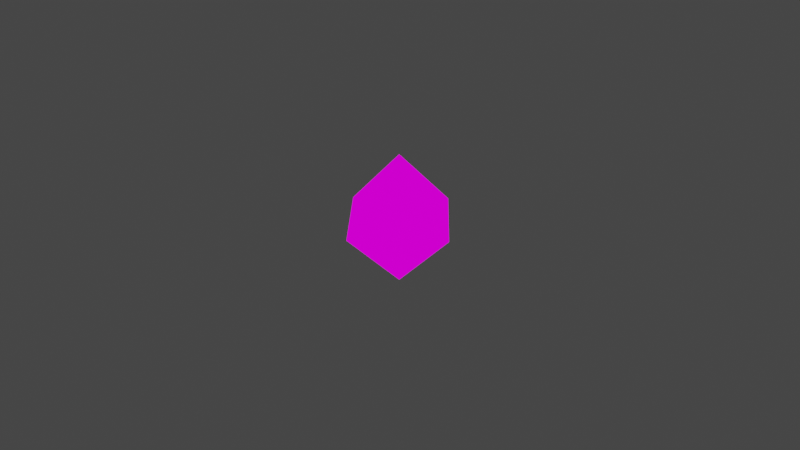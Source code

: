 # Source: octa.blend  (saved by Blender 3.0.42; exported with 4.5.12 LTS)
import bpy
from mathutils import Matrix  # noqa: F401  (used for matrix-valued properties, if any)

bpy.ops.wm.read_factory_settings(use_empty=True)
scene = bpy.context.scene
scene.name = 'Scene'

# ---- collections
col_collection = bpy.data.collections.new('Collection'); scene.collection.children.link(col_collection)

# ---- images (referenced by path relative to the original .blend; pixels are not part of the script)
import os
ASSET_DIR = os.environ.get("B2B_ASSET_DIR", "")  # directory of the original .blend (textures are referenced by path, not embedded)
HERE = os.path.dirname(os.path.abspath(__file__))  # packed textures are extracted next to this script under _unpacked/

def load_image(name, relpath, width, height, colorspace="sRGB"):
    """Load a texture the original file referenced (path relative to the .blend, or extracted next to this script)."""
    p = next((c for c in (os.path.join(HERE, relpath), os.path.join(ASSET_DIR, relpath)) if relpath and os.path.exists(c)), "")
    if p:
        img = bpy.data.images.load(p, check_existing=True)
        img.name = name
    else:  # same state as the original file: an image datablock whose file is absent (Cycles renders it pink)
        img = bpy.data.images.new(name, width, height)
        img.source = "FILE"
        img.filepath = "//" + (relpath or name)
    img.colorspace_settings.name = colorspace
    return img
img_octa_pallet1_png = load_image('octa_pallet1.png', 'ico/assets/octa_pallet1.png', 1024, 1024, 'sRGB')
img_octa_pallet_friday_png = load_image('octa_pallet_friday.png', 'ico/assets/octa_pallet_friday.png', 1024, 1024, 'sRGB')

# ---- materials (node trees are filled in below, after node groups)
mat_material = bpy.data.materials.new('Material')
mat_material.use_transparent_shadow = False

# ---- material node trees
mat_material.use_nodes = True; mat_material.node_tree.nodes.clear()
_N = mat_material.node_tree.nodes; _L = mat_material.node_tree.links
n0 = _N.new('ShaderNodeBsdfPrincipled'); n0.name = 'Principled BSDF'; n0.location = (709, 139)
n0.distribution = 'GGX'
n0.subsurface_method = 'RANDOM_WALK_SKIN'
n0.inputs[3].default_value = 1.45
n0.inputs[27].default_value = (0.0, 0.0, 0.0, 1.0)
n0.inputs[28].default_value = 1.0
n1 = _N.new('ShaderNodeMath'); n1.name = 'Math.001'; n1.location = (165, 178)
n1.hide = True
n1.operation = 'POWER'
n1.use_clamp = True
n1.inputs[1].default_value = 2.0
n2 = _N.new('ShaderNodeMath'); n2.name = 'Math.002'; n2.location = (164, 95)
n2.hide = True
n2.operation = 'POWER'
n2.use_clamp = True
n2.inputs[1].default_value = 2.0
n3 = _N.new('ShaderNodeVectorMath'); n3.name = 'Vector Math'; n3.location = (118, 31)
n3.operation = 'LENGTH'
n4 = _N.new('ShaderNodeMath'); n4.name = 'Math.003'; n4.location = (380, 127)
n4.operation = 'POWER'
n5 = _N.new('ShaderNodeVertexColor'); n5.name = 'Vertex Color.001'; n5.location = (-202, 79)
n5.layer_name = 'Barycentric'
n6 = _N.new('ShaderNodeOutputMaterial'); n6.name = 'Material Output'; n6.location = (820, 329)
n7 = _N.new('ShaderNodeSeparateColor'); n7.name = 'Separate RGB'; n7.location = (-45, 226)
n8 = _N.new('ShaderNodeMath'); n8.name = 'Math'; n8.location = (171, 235)
n8.hide = True
n8.operation = 'POWER'
n8.use_clamp = True
n8.inputs[1].default_value = 2.0
n9 = _N.new('ShaderNodeMath'); n9.name = 'Math.004'; n9.location = (83, 432)
n9.inputs[1].default_value = -1.0
n10 = _N.new('ShaderNodeTexImage'); n10.name = 'Image Texture'; n10.location = (-481, 281)
n10.width = 206
n10.hide = True
n10.image = img_octa_pallet1_png
n10.interpolation = 'Closest'
n10.extension = 'CLIP'
n11 = _N.new('ShaderNodeTexImage'); n11.name = 'Image Texture.001'; n11.location = (-500, 186)
n11.width = 206
n11.image = img_octa_pallet_friday_png
n11.interpolation = 'Closest'
n11.extension = 'CLIP'
n12 = _N.new('ShaderNodeVertexColor'); n12.name = 'Vertex Color'; n12.location = (-221, 365)
n12.layer_name = 'Col'
_L.new(n5.outputs[0], n7.inputs[0])
_L.new(n7.outputs[0], n8.inputs[0])
_L.new(n7.outputs[1], n1.inputs[0])
_L.new(n7.outputs[2], n2.inputs[0])
_L.new(n5.outputs[0], n3.inputs[0])
_L.new(n3.outputs[1], n4.inputs[0])
_L.new(n11.outputs[0], n6.inputs[0])
n6.is_active_output = True

# ---- world
world_world = bpy.data.worlds.new('World'); scene.world = world_world
world_world.use_nodes = True; world_world.node_tree.nodes.clear()
_N = world_world.node_tree.nodes; _L = world_world.node_tree.links
n0 = _N.new('ShaderNodeOutputWorld'); n0.name = 'World Output'; n0.location = (300, 300)
n1 = _N.new('ShaderNodeBackground'); n1.name = 'Background'; n1.location = (10, 300)
n1.inputs[0].default_value = (0.05088, 0.05088, 0.05088, 1.0)
_L.new(n1.outputs[0], n0.inputs[0])
n0.is_active_output = True
world_world.color = (0.05088, 0.05088, 0.05088)
world_world.use_sun_shadow = False
world_world.sun_shadow_jitter_overblur = 0.0

# ---- cameras
cam_camera = bpy.data.cameras.new('Camera')
cam_camera.clip_end = 100.0
cam_camera.ortho_scale = 7.314

# ---- lights
light_light = bpy.data.lights.new('Light', 'POINT')
light_light.transmission_factor = 0.0
light_light.energy = 1000.0
light_light.shadow_soft_size = 0.1
light_light.shadow_maximum_resolution = 0.006
light_light.use_absolute_resolution = True

# ---- meshes
me_solid = bpy.data.meshes.new('Solid')
me_solid.from_pydata([(0.7071, 0.0, 0.0), (-0.7071, 0.0, 0.0), (0.0, 0.7071, 0.0), (0.0, -0.7071, 0.0), (0.0, 0.0, 0.7071), (0.0, 0.0, -0.7071)], [], [(4, 0, 2), (4, 2, 1), (4, 1, 3), (4, 3, 0), (5, 2, 0), (5, 1, 2), (5, 3, 1), (5, 0, 3)])
_uv = me_solid.uv_layers.new(name='UVMap')
_uv.uv.foreach_set('vector', [0.1875, 0.8333, 0.1875, 0.1666, 0.1875, 0.5, 0.3125, 0.8333, 0.3125, 0.1666, 0.3125, 0.5, 0.4375, 0.8333, 0.4375, 0.1666, 0.4375, 0.5, 0.0625, 0.8333, 0.0625, 0.1666, 0.0625, 0.5, 0.6875, 0.8333, 0.6875, 0.1667, 0.6875, 0.5, 0.8125, 0.8333, 0.8125, 0.1667, 0.8125, 0.5, 0.9375, 0.8333, 0.9375, 0.1667, 0.9375, 0.5, 0.5625, 0.8333, 0.5625, 0.1667, 0.5625, 0.5])
_ca = me_solid.color_attributes.new('Col', 'BYTE_COLOR', 'CORNER')
_ca.data.foreach_set('color', [1.0, 0.0, 0.0, 1.0, 0.0, 1.0, 0.0, 1.0, 0.0, 0.0, 1.0, 1.0, 1.0, 0.0, 0.0, 1.0, 0.0, 0.0, 1.0, 1.0, 0.0, 1.0, 0.0, 1.0, 1.0, 0.0, 0.0, 1.0, 0.0, 1.0, 0.0, 1.0, 0.0, 0.0, 1.0, 1.0, 1.0, 0.0, 0.0, 1.0, 0.0, 0.0, 1.0, 1.0, 0.0, 1.0, 0.0, 1.0, 1.0, 0.0, 0.0, 1.0, 0.0, 0.0, 1.0, 1.0, 0.0, 1.0, 0.0, 1.0, 1.0, 0.0, 0.0, 1.0, 0.0, 1.0, 0.0, 1.0, 0.0, 0.0, 1.0, 1.0, 1.0, 0.0, 0.0, 1.0, 0.0, 0.0, 1.0, 1.0, 0.0, 1.0, 0.0, 1.0, 1.0, 0.0, 0.0, 1.0, 0.0, 1.0, 0.0, 1.0, 0.0, 0.0, 1.0, 1.0])
me_solid.materials.append(mat_material)
me_solid.use_remesh_fix_poles = True
me_solid.use_remesh_preserve_attributes = False
me_solid.use_paint_bone_selection = False
me_solid.use_paint_mask = True
me_solid.update()

# ---- objects
ob_light = bpy.data.objects.new('Light', light_light)
ob_camera = bpy.data.objects.new('Camera', cam_camera)
ob_solid = bpy.data.objects.new('Solid', me_solid)

# ---- transforms, parenting, visibility, modifiers, constraints
ob_light.location = (4.076, 1.005, 5.904)
ob_light.rotation_euler = (0.6503, 0.05522, 1.866)
ob_light.lock_rotations_4d = False
ob_light.empty_display_type = 'ARROWS'
ob_light.color = (0.0, 0.0, 0.0, 0.0)
ob_light.lineart.crease_threshold = 0.0
ob_camera.location = (7.359, -6.926, 4.958)
ob_camera.rotation_euler = (1.109, 0.0, 0.8149)
ob_camera.lock_rotations_4d = False
ob_camera.empty_display_type = 'ARROWS'
ob_camera.color = (0.0, 0.0, 0.0, 0.0)
ob_camera.display_type = 'WIRE'
ob_camera.lineart.crease_threshold = 0.0
ob_solid.location = (0.0, 0.0, 0.0)
_m = ob_solid.modifiers.new('Wireframe', 'WIREFRAME')
_m.show_render = False
_m.thickness = 0.1
_m.offset = -1.0
_m.use_crease = True
_m.crease_weight = 0.9
_m = ob_solid.modifiers.new('Subdivision', 'SUBSURF')
_m.show_render = False
_m.uv_smooth = 'SMOOTH_ALL'
_m.quality = 6
_m.levels = 2
_m = ob_solid.modifiers.new('EdgeSplit', 'EDGE_SPLIT')
_m.show_render = False
_m.split_angle = 0.7889
_m = ob_solid.modifiers.new('Triangulate', 'TRIANGULATE')

# ---- collection membership
col_collection.objects.link(ob_light)
col_collection.objects.link(ob_camera)
col_collection.objects.link(ob_solid)

# ---- scene / render settings (as saved in the file)
scene.camera = ob_camera
scene.frame_start = 1; scene.frame_end = 250; scene.frame_set(1)
scene.render.engine = 'BLENDER_EEVEE_NEXT'
scene.cycles.sampling_pattern = 'TABULATED_SOBOL'
scene.cycles.use_light_tree = False
scene.view_settings.view_transform = 'Filmic'
bpy.context.view_layer.update()
